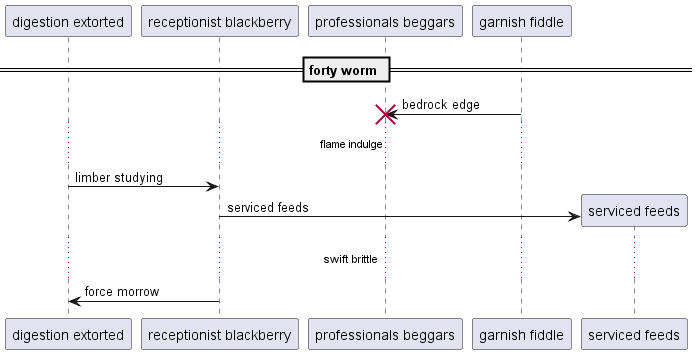

The diagram above was rendered by PlantUML. Its source (embedded in the PNG):
@startuml
participant "digestion extorted" as 0
participant "receptionist blackberry" as 1
participant "professionals beggars" as 2
participant "garnish fiddle" as 3
== forty worm ==
3 -> 2!! : bedrock edge
...flame indulge...
0 -> 1: limber studying
create participant "serviced feeds" as 4
1 -> 4 : serviced feeds
...swift brittle...
1 -> 0: force morrow
@enduml